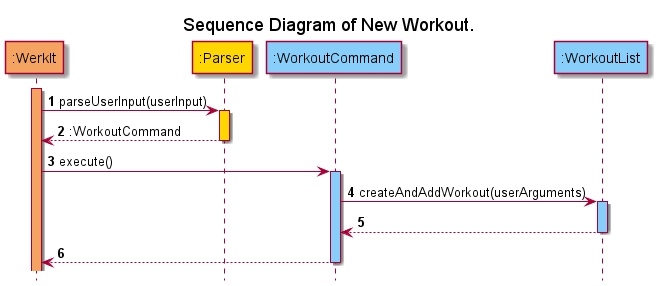

The diagram above was rendered by PlantUML. Its source (embedded in the PNG):
@startuml
'https://plantuml.com/sequence-diagram
!include ../../Style.puml
hide footbox
autonumber

title Sequence Diagram of New Workout.

participant ":WerkIt" AS WerkIt #Sandybrown
participant ":Parser" AS Parser #Gold
participant ":WorkoutCommand" AS WorkoutCommand #LightSkyBlue
participant ":WorkoutList" AS WorkoutList #LightSkyBlue

activate WerkIt #Sandybrown
WerkIt -> Parser : parseUserInput(userInput)
activate Parser #Gold
WerkIt <-- Parser : :WorkoutCommand
deactivate Parser

WerkIt -> WorkoutCommand : execute()
activate WorkoutCommand #LightSkyBlue
WorkoutCommand -> WorkoutList : createAndAddWorkout(userArguments)
activate WorkoutList #LightSkyBlue
WorkoutCommand <-- WorkoutList
deactivate WorkoutList
WerkIt <-- WorkoutCommand
deactivate WorkoutCommand

@enduml